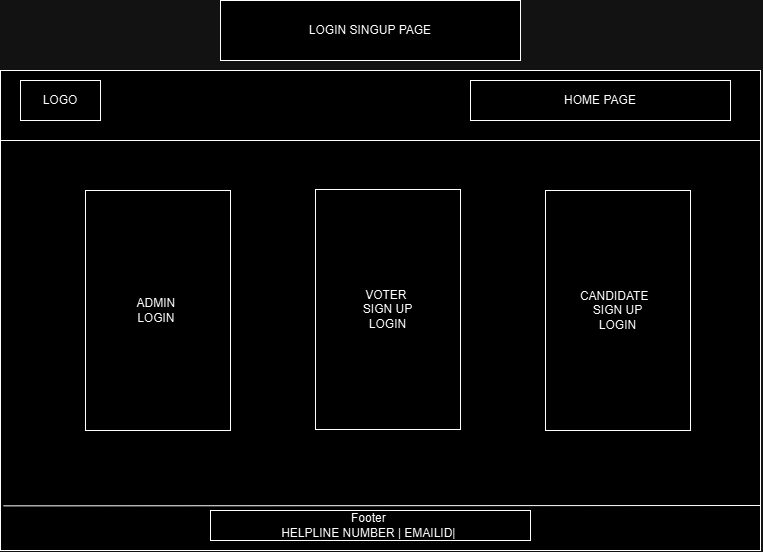

The diagram above was exported from draw.io. Its source (the exported page's mxGraphModel, read from the mxfile embedded in the PNG):
<mxGraphModel dx="1205" dy="1997" grid="1" gridSize="10" guides="1" tooltips="1" connect="1" arrows="1" fold="1" page="1" pageScale="1" pageWidth="827" pageHeight="1169" math="0" shadow="0">
  <root>
    <mxCell id="WIyWlLk6GJQsqaUBKTNV-0" />
    <mxCell id="WIyWlLk6GJQsqaUBKTNV-1" parent="WIyWlLk6GJQsqaUBKTNV-0" />
    <mxCell id="-ey1DNLnYPUIyFeN3tsP-24" value="" style="rounded=0;whiteSpace=wrap;html=1;" vertex="1" parent="WIyWlLk6GJQsqaUBKTNV-1">
      <mxGeometry x="2700" y="380" width="760" height="480" as="geometry" />
    </mxCell>
    <mxCell id="-ey1DNLnYPUIyFeN3tsP-25" value="LOGIN SINGUP PAGE" style="rounded=0;whiteSpace=wrap;html=1;" vertex="1" parent="WIyWlLk6GJQsqaUBKTNV-1">
      <mxGeometry x="2920" y="310" width="300" height="60" as="geometry" />
    </mxCell>
    <mxCell id="-ey1DNLnYPUIyFeN3tsP-26" value="" style="endArrow=none;html=1;rounded=0;" edge="1" parent="WIyWlLk6GJQsqaUBKTNV-1" target="-ey1DNLnYPUIyFeN3tsP-24">
      <mxGeometry width="50" height="50" relative="1" as="geometry">
        <mxPoint x="2700" y="450" as="sourcePoint" />
        <mxPoint x="2750" y="400" as="targetPoint" />
        <Array as="points">
          <mxPoint x="3460" y="450" />
        </Array>
      </mxGeometry>
    </mxCell>
    <mxCell id="-ey1DNLnYPUIyFeN3tsP-27" value="LOGO" style="rounded=0;whiteSpace=wrap;html=1;" vertex="1" parent="WIyWlLk6GJQsqaUBKTNV-1">
      <mxGeometry x="2720" y="390" width="80" height="40" as="geometry" />
    </mxCell>
    <mxCell id="-ey1DNLnYPUIyFeN3tsP-28" value="HOME PAGE" style="rounded=0;whiteSpace=wrap;html=1;" vertex="1" parent="WIyWlLk6GJQsqaUBKTNV-1">
      <mxGeometry x="3170" y="390" width="260" height="40" as="geometry" />
    </mxCell>
    <mxCell id="-ey1DNLnYPUIyFeN3tsP-29" value="" style="endArrow=none;html=1;rounded=0;exitX=0.004;exitY=0.907;exitDx=0;exitDy=0;exitPerimeter=0;" edge="1" parent="WIyWlLk6GJQsqaUBKTNV-1" source="-ey1DNLnYPUIyFeN3tsP-24">
      <mxGeometry width="50" height="50" relative="1" as="geometry">
        <mxPoint x="2990" y="670" as="sourcePoint" />
        <mxPoint x="3460" y="815" as="targetPoint" />
      </mxGeometry>
    </mxCell>
    <mxCell id="-ey1DNLnYPUIyFeN3tsP-30" value="Footer&amp;nbsp;&lt;div&gt;HELPLINE NUMBER | EMAILID|&amp;nbsp;&lt;/div&gt;" style="rounded=0;whiteSpace=wrap;html=1;" vertex="1" parent="WIyWlLk6GJQsqaUBKTNV-1">
      <mxGeometry x="2910" y="820" width="320" height="30" as="geometry" />
    </mxCell>
    <mxCell id="-ey1DNLnYPUIyFeN3tsP-31" value="ADMIN&amp;nbsp;&lt;div&gt;LOGIN&amp;nbsp;&lt;/div&gt;" style="rounded=0;whiteSpace=wrap;html=1;" vertex="1" parent="WIyWlLk6GJQsqaUBKTNV-1">
      <mxGeometry x="2785" y="500" width="145" height="240" as="geometry" />
    </mxCell>
    <mxCell id="-ey1DNLnYPUIyFeN3tsP-32" value="VOTER&amp;nbsp;&lt;div&gt;SIGN UP&lt;/div&gt;&lt;div&gt;LOGIN&lt;/div&gt;" style="rounded=0;whiteSpace=wrap;html=1;" vertex="1" parent="WIyWlLk6GJQsqaUBKTNV-1">
      <mxGeometry x="3015" y="499" width="145" height="240" as="geometry" />
    </mxCell>
    <mxCell id="-ey1DNLnYPUIyFeN3tsP-33" value="CANDIDATE&amp;nbsp;&amp;nbsp;&lt;div&gt;SIGN UP&lt;/div&gt;&lt;div&gt;LOGIN&lt;/div&gt;" style="rounded=0;whiteSpace=wrap;html=1;" vertex="1" parent="WIyWlLk6GJQsqaUBKTNV-1">
      <mxGeometry x="3245" y="500" width="145" height="240" as="geometry" />
    </mxCell>
  </root>
</mxGraphModel>